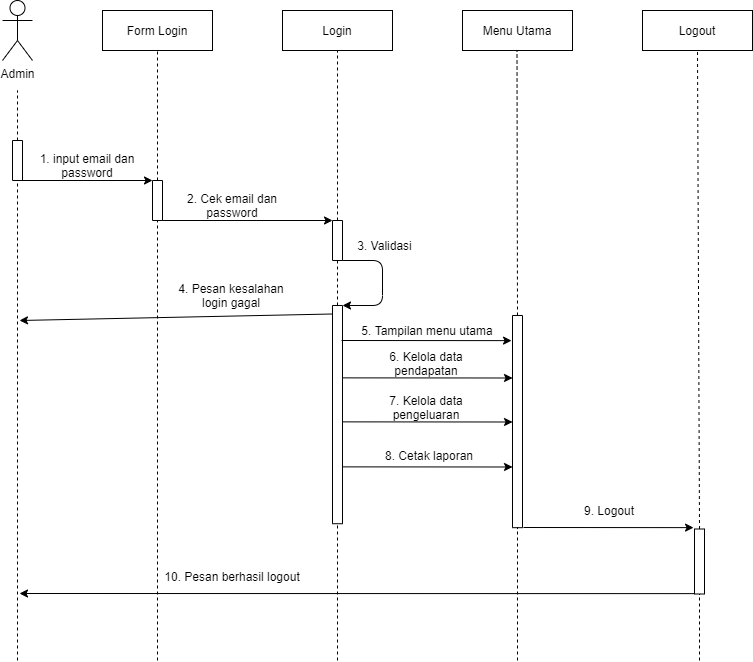

The diagram above was exported from draw.io. Its source (the exported page's mxGraphModel, read from the mxfile embedded in the PNG):
<mxGraphModel dx="768" dy="482" grid="1" gridSize="10" guides="1" tooltips="1" connect="1" arrows="1" fold="1" page="1" pageScale="1" pageWidth="827" pageHeight="1169" math="0" shadow="0">
  <root>
    <mxCell id="RL52q2rN0Sd8Js9SmOrc-0" />
    <mxCell id="RL52q2rN0Sd8Js9SmOrc-1" parent="RL52q2rN0Sd8Js9SmOrc-0" />
    <mxCell id="RL52q2rN0Sd8Js9SmOrc-2" value="Admin" style="shape=umlActor;verticalLabelPosition=bottom;verticalAlign=top;html=1;outlineConnect=0;" parent="RL52q2rN0Sd8Js9SmOrc-1" vertex="1">
      <mxGeometry x="290" y="140" width="30" height="60" as="geometry" />
    </mxCell>
    <mxCell id="RL52q2rN0Sd8Js9SmOrc-3" value="" style="rounded=0;whiteSpace=wrap;html=1;strokeWidth=1;fillColor=#FFFFFF;rotation=-90;" parent="RL52q2rN0Sd8Js9SmOrc-1" vertex="1">
      <mxGeometry x="285" y="295" width="40" height="10" as="geometry" />
    </mxCell>
    <mxCell id="RL52q2rN0Sd8Js9SmOrc-4" value="" style="endArrow=none;html=1;exitX=1;exitY=0.5;exitDx=0;exitDy=0;dashed=1;" parent="RL52q2rN0Sd8Js9SmOrc-1" source="RL52q2rN0Sd8Js9SmOrc-3" edge="1">
      <mxGeometry width="50" height="50" relative="1" as="geometry">
        <mxPoint x="435" y="380" as="sourcePoint" />
        <mxPoint x="305" y="230" as="targetPoint" />
      </mxGeometry>
    </mxCell>
    <mxCell id="RL52q2rN0Sd8Js9SmOrc-5" value="" style="endArrow=none;html=1;dashed=1;entryX=0;entryY=0.5;entryDx=0;entryDy=0;" parent="RL52q2rN0Sd8Js9SmOrc-1" target="RL52q2rN0Sd8Js9SmOrc-3" edge="1">
      <mxGeometry width="50" height="50" relative="1" as="geometry">
        <mxPoint x="305" y="800" as="sourcePoint" />
        <mxPoint x="305" y="330" as="targetPoint" />
      </mxGeometry>
    </mxCell>
    <mxCell id="RL52q2rN0Sd8Js9SmOrc-6" value="Form Login" style="rounded=0;whiteSpace=wrap;html=1;" parent="RL52q2rN0Sd8Js9SmOrc-1" vertex="1">
      <mxGeometry x="390" y="150" width="110" height="40" as="geometry" />
    </mxCell>
    <mxCell id="RL52q2rN0Sd8Js9SmOrc-7" value="" style="rounded=0;whiteSpace=wrap;html=1;strokeWidth=1;fillColor=#FFFFFF;rotation=-90;" parent="RL52q2rN0Sd8Js9SmOrc-1" vertex="1">
      <mxGeometry x="425" y="335" width="40" height="10" as="geometry" />
    </mxCell>
    <mxCell id="RL52q2rN0Sd8Js9SmOrc-8" value="" style="endArrow=none;html=1;exitX=1;exitY=0.5;exitDx=0;exitDy=0;dashed=1;entryX=0.5;entryY=1;entryDx=0;entryDy=0;" parent="RL52q2rN0Sd8Js9SmOrc-1" source="RL52q2rN0Sd8Js9SmOrc-7" target="RL52q2rN0Sd8Js9SmOrc-6" edge="1">
      <mxGeometry width="50" height="50" relative="1" as="geometry">
        <mxPoint x="575" y="425" as="sourcePoint" />
        <mxPoint x="445" y="245" as="targetPoint" />
      </mxGeometry>
    </mxCell>
    <mxCell id="RL52q2rN0Sd8Js9SmOrc-9" value="" style="endArrow=classic;html=1;exitX=0;exitY=0.75;exitDx=0;exitDy=0;entryX=1;entryY=0;entryDx=0;entryDy=0;" parent="RL52q2rN0Sd8Js9SmOrc-1" source="RL52q2rN0Sd8Js9SmOrc-3" target="RL52q2rN0Sd8Js9SmOrc-7" edge="1">
      <mxGeometry width="50" height="50" relative="1" as="geometry">
        <mxPoint x="410" y="350" as="sourcePoint" />
        <mxPoint x="460" y="300" as="targetPoint" />
      </mxGeometry>
    </mxCell>
    <mxCell id="RL52q2rN0Sd8Js9SmOrc-10" value="1. input email dan password" style="text;html=1;strokeColor=none;fillColor=none;align=center;verticalAlign=middle;whiteSpace=wrap;rounded=0;" parent="RL52q2rN0Sd8Js9SmOrc-1" vertex="1">
      <mxGeometry x="325" y="295" width="100" height="20" as="geometry" />
    </mxCell>
    <mxCell id="RL52q2rN0Sd8Js9SmOrc-11" value="" style="endArrow=none;html=1;dashed=1;entryX=0;entryY=0.5;entryDx=0;entryDy=0;" parent="RL52q2rN0Sd8Js9SmOrc-1" target="RL52q2rN0Sd8Js9SmOrc-7" edge="1">
      <mxGeometry width="50" height="50" relative="1" as="geometry">
        <mxPoint x="445" y="800" as="sourcePoint" />
        <mxPoint x="445" y="370" as="targetPoint" />
        <Array as="points">
          <mxPoint x="445" y="800" />
        </Array>
      </mxGeometry>
    </mxCell>
    <mxCell id="RL52q2rN0Sd8Js9SmOrc-12" value="Login" style="rounded=0;whiteSpace=wrap;html=1;" parent="RL52q2rN0Sd8Js9SmOrc-1" vertex="1">
      <mxGeometry x="570" y="150" width="110" height="40" as="geometry" />
    </mxCell>
    <mxCell id="RL52q2rN0Sd8Js9SmOrc-13" value="" style="rounded=0;whiteSpace=wrap;html=1;strokeWidth=1;fillColor=#FFFFFF;rotation=-90;" parent="RL52q2rN0Sd8Js9SmOrc-1" vertex="1">
      <mxGeometry x="605" y="375" width="40" height="10" as="geometry" />
    </mxCell>
    <mxCell id="RL52q2rN0Sd8Js9SmOrc-14" value="" style="endArrow=none;html=1;exitX=1;exitY=0.5;exitDx=0;exitDy=0;dashed=1;entryX=0.5;entryY=1;entryDx=0;entryDy=0;" parent="RL52q2rN0Sd8Js9SmOrc-1" source="RL52q2rN0Sd8Js9SmOrc-13" edge="1">
      <mxGeometry width="50" height="50" relative="1" as="geometry">
        <mxPoint x="755" y="425" as="sourcePoint" />
        <mxPoint x="625" y="190" as="targetPoint" />
      </mxGeometry>
    </mxCell>
    <mxCell id="RL52q2rN0Sd8Js9SmOrc-15" value="" style="endArrow=classic;html=1;exitX=0;exitY=0.75;exitDx=0;exitDy=0;entryX=1;entryY=0;entryDx=0;entryDy=0;" parent="RL52q2rN0Sd8Js9SmOrc-1" target="RL52q2rN0Sd8Js9SmOrc-13" edge="1">
      <mxGeometry width="50" height="50" relative="1" as="geometry">
        <mxPoint x="450" y="360" as="sourcePoint" />
        <mxPoint x="582.5" y="360" as="targetPoint" />
      </mxGeometry>
    </mxCell>
    <mxCell id="RL52q2rN0Sd8Js9SmOrc-16" value="2. Cek email dan password" style="text;html=1;strokeColor=none;fillColor=none;align=center;verticalAlign=middle;whiteSpace=wrap;rounded=0;" parent="RL52q2rN0Sd8Js9SmOrc-1" vertex="1">
      <mxGeometry x="450" y="335" width="140" height="20" as="geometry" />
    </mxCell>
    <mxCell id="RL52q2rN0Sd8Js9SmOrc-17" value="" style="endArrow=none;html=1;dashed=1;entryX=0;entryY=0.5;entryDx=0;entryDy=0;" parent="RL52q2rN0Sd8Js9SmOrc-1" source="RL52q2rN0Sd8Js9SmOrc-18" target="RL52q2rN0Sd8Js9SmOrc-13" edge="1">
      <mxGeometry width="50" height="50" relative="1" as="geometry">
        <mxPoint x="625" y="440" as="sourcePoint" />
        <mxPoint x="624.66" y="410" as="targetPoint" />
      </mxGeometry>
    </mxCell>
    <mxCell id="RL52q2rN0Sd8Js9SmOrc-18" value="" style="rounded=0;whiteSpace=wrap;html=1;strokeWidth=1;fillColor=#FFFFFF;rotation=-90;" parent="RL52q2rN0Sd8Js9SmOrc-1" vertex="1">
      <mxGeometry x="515.88" y="549.11" width="218.24" height="10" as="geometry" />
    </mxCell>
    <mxCell id="RL52q2rN0Sd8Js9SmOrc-19" value="" style="endArrow=classic;html=1;exitX=0;exitY=1;exitDx=0;exitDy=0;entryX=1;entryY=1;entryDx=0;entryDy=0;" parent="RL52q2rN0Sd8Js9SmOrc-1" source="RL52q2rN0Sd8Js9SmOrc-13" target="RL52q2rN0Sd8Js9SmOrc-18" edge="1">
      <mxGeometry width="50" height="50" relative="1" as="geometry">
        <mxPoint x="660" y="480" as="sourcePoint" />
        <mxPoint x="710" y="430" as="targetPoint" />
        <Array as="points">
          <mxPoint x="670" y="400" />
          <mxPoint x="670" y="445" />
        </Array>
      </mxGeometry>
    </mxCell>
    <mxCell id="RL52q2rN0Sd8Js9SmOrc-20" value="3. Validasi" style="text;html=1;strokeColor=none;fillColor=none;align=center;verticalAlign=middle;whiteSpace=wrap;rounded=0;" parent="RL52q2rN0Sd8Js9SmOrc-1" vertex="1">
      <mxGeometry x="640" y="375" width="65" height="20" as="geometry" />
    </mxCell>
    <mxCell id="RL52q2rN0Sd8Js9SmOrc-21" value="" style="endArrow=classic;html=1;exitX=0.961;exitY=-0.018;exitDx=0;exitDy=0;exitPerimeter=0;" parent="RL52q2rN0Sd8Js9SmOrc-1" source="RL52q2rN0Sd8Js9SmOrc-18" edge="1">
      <mxGeometry width="50" height="50" relative="1" as="geometry">
        <mxPoint x="619" y="450" as="sourcePoint" />
        <mxPoint x="307" y="460" as="targetPoint" />
      </mxGeometry>
    </mxCell>
    <mxCell id="RL52q2rN0Sd8Js9SmOrc-22" value="4. Pesan kesalahan login gagal" style="text;html=1;strokeColor=none;fillColor=none;align=center;verticalAlign=middle;whiteSpace=wrap;rounded=0;" parent="RL52q2rN0Sd8Js9SmOrc-1" vertex="1">
      <mxGeometry x="459" y="425" width="120" height="20" as="geometry" />
    </mxCell>
    <mxCell id="RL52q2rN0Sd8Js9SmOrc-23" value="Menu Utama" style="rounded=0;whiteSpace=wrap;html=1;" parent="RL52q2rN0Sd8Js9SmOrc-1" vertex="1">
      <mxGeometry x="750" y="150" width="110" height="40" as="geometry" />
    </mxCell>
    <mxCell id="RL52q2rN0Sd8Js9SmOrc-24" value="" style="rounded=0;whiteSpace=wrap;html=1;strokeWidth=1;fillColor=#FFFFFF;rotation=-90;" parent="RL52q2rN0Sd8Js9SmOrc-1" vertex="1">
      <mxGeometry x="698.91" y="556.09" width="212.19" height="10" as="geometry" />
    </mxCell>
    <mxCell id="RL52q2rN0Sd8Js9SmOrc-25" value="" style="endArrow=none;html=1;exitX=1;exitY=0.5;exitDx=0;exitDy=0;dashed=1;entryX=0.5;entryY=1;entryDx=0;entryDy=0;" parent="RL52q2rN0Sd8Js9SmOrc-1" source="RL52q2rN0Sd8Js9SmOrc-24" edge="1">
      <mxGeometry width="50" height="50" relative="1" as="geometry">
        <mxPoint x="804.5" y="360" as="sourcePoint" />
        <mxPoint x="804.4999999999991" y="190" as="targetPoint" />
      </mxGeometry>
    </mxCell>
    <mxCell id="RL52q2rN0Sd8Js9SmOrc-26" value="5. Tampilan menu utama" style="text;html=1;strokeColor=none;fillColor=none;align=center;verticalAlign=middle;whiteSpace=wrap;rounded=0;" parent="RL52q2rN0Sd8Js9SmOrc-1" vertex="1">
      <mxGeometry x="645" y="460" width="140" height="20" as="geometry" />
    </mxCell>
    <mxCell id="RL52q2rN0Sd8Js9SmOrc-27" value="" style="endArrow=classic;html=1;exitX=0.721;exitY=0.992;exitDx=0;exitDy=0;exitPerimeter=0;entryX=0.8;entryY=0;entryDx=0;entryDy=0;entryPerimeter=0;" parent="RL52q2rN0Sd8Js9SmOrc-1" edge="1">
      <mxGeometry width="50" height="50" relative="1" as="geometry">
        <mxPoint x="629.9599999999998" y="517.3650000000002" as="sourcePoint" />
        <mxPoint x="800.04" y="517.4900000000002" as="targetPoint" />
      </mxGeometry>
    </mxCell>
    <mxCell id="RL52q2rN0Sd8Js9SmOrc-28" value="6. Kelola data pendapatan" style="text;html=1;strokeColor=none;fillColor=none;align=center;verticalAlign=middle;whiteSpace=wrap;rounded=0;" parent="RL52q2rN0Sd8Js9SmOrc-1" vertex="1">
      <mxGeometry x="644" y="493" width="140" height="20" as="geometry" />
    </mxCell>
    <mxCell id="RL52q2rN0Sd8Js9SmOrc-29" value="" style="endArrow=classic;html=1;exitX=0.721;exitY=0.992;exitDx=0;exitDy=0;exitPerimeter=0;entryX=0.8;entryY=0;entryDx=0;entryDy=0;entryPerimeter=0;" parent="RL52q2rN0Sd8Js9SmOrc-1" edge="1">
      <mxGeometry width="50" height="50" relative="1" as="geometry">
        <mxPoint x="629.9599999999998" y="561.3650000000002" as="sourcePoint" />
        <mxPoint x="800.04" y="561.49" as="targetPoint" />
      </mxGeometry>
    </mxCell>
    <mxCell id="RL52q2rN0Sd8Js9SmOrc-30" value="7. Kelola data pengeluaran" style="text;html=1;strokeColor=none;fillColor=none;align=center;verticalAlign=middle;whiteSpace=wrap;rounded=0;" parent="RL52q2rN0Sd8Js9SmOrc-1" vertex="1">
      <mxGeometry x="644" y="537" width="140" height="20" as="geometry" />
    </mxCell>
    <mxCell id="RL52q2rN0Sd8Js9SmOrc-31" value="" style="endArrow=classic;html=1;exitX=0.721;exitY=0.992;exitDx=0;exitDy=0;exitPerimeter=0;entryX=0.8;entryY=0;entryDx=0;entryDy=0;entryPerimeter=0;" parent="RL52q2rN0Sd8Js9SmOrc-1" edge="1">
      <mxGeometry width="50" height="50" relative="1" as="geometry">
        <mxPoint x="629.9599999999998" y="606.3650000000002" as="sourcePoint" />
        <mxPoint x="800.04" y="606.49" as="targetPoint" />
      </mxGeometry>
    </mxCell>
    <mxCell id="RL52q2rN0Sd8Js9SmOrc-32" value="8. Cetak laporan" style="text;html=1;strokeColor=none;fillColor=none;align=center;verticalAlign=middle;whiteSpace=wrap;rounded=0;" parent="RL52q2rN0Sd8Js9SmOrc-1" vertex="1">
      <mxGeometry x="644" y="585" width="146" height="20" as="geometry" />
    </mxCell>
    <mxCell id="RL52q2rN0Sd8Js9SmOrc-35" value="" style="endArrow=classic;html=1;exitX=0.721;exitY=0.992;exitDx=0;exitDy=0;exitPerimeter=0;entryX=0.8;entryY=0;entryDx=0;entryDy=0;entryPerimeter=0;" parent="RL52q2rN0Sd8Js9SmOrc-1" edge="1">
      <mxGeometry width="50" height="50" relative="1" as="geometry">
        <mxPoint x="628.96" y="479.9950000000001" as="sourcePoint" />
        <mxPoint x="799.04" y="480.1199999999999" as="targetPoint" />
      </mxGeometry>
    </mxCell>
    <mxCell id="RL52q2rN0Sd8Js9SmOrc-36" value="Logout" style="rounded=0;whiteSpace=wrap;html=1;" parent="RL52q2rN0Sd8Js9SmOrc-1" vertex="1">
      <mxGeometry x="930" y="150" width="110" height="40" as="geometry" />
    </mxCell>
    <mxCell id="RL52q2rN0Sd8Js9SmOrc-37" value="" style="rounded=0;whiteSpace=wrap;html=1;strokeWidth=1;fillColor=#FFFFFF;rotation=-90;" parent="RL52q2rN0Sd8Js9SmOrc-1" vertex="1">
      <mxGeometry x="954.5" y="696" width="65" height="10" as="geometry" />
    </mxCell>
    <mxCell id="RL52q2rN0Sd8Js9SmOrc-38" value="" style="endArrow=none;html=1;exitX=1;exitY=0.5;exitDx=0;exitDy=0;dashed=1;entryX=0.5;entryY=1;entryDx=0;entryDy=0;" parent="RL52q2rN0Sd8Js9SmOrc-1" source="RL52q2rN0Sd8Js9SmOrc-37" edge="1">
      <mxGeometry width="50" height="50" relative="1" as="geometry">
        <mxPoint x="1115" y="425" as="sourcePoint" />
        <mxPoint x="985" y="190" as="targetPoint" />
      </mxGeometry>
    </mxCell>
    <mxCell id="RL52q2rN0Sd8Js9SmOrc-39" value="" style="endArrow=classic;html=1;exitX=0.721;exitY=0.992;exitDx=0;exitDy=0;exitPerimeter=0;entryX=0.8;entryY=0;entryDx=0;entryDy=0;entryPerimeter=0;" parent="RL52q2rN0Sd8Js9SmOrc-1" edge="1">
      <mxGeometry width="50" height="50" relative="1" as="geometry">
        <mxPoint x="810.96" y="666.9950000000001" as="sourcePoint" />
        <mxPoint x="981.0399999999995" y="667.1199999999999" as="targetPoint" />
      </mxGeometry>
    </mxCell>
    <mxCell id="RL52q2rN0Sd8Js9SmOrc-40" value="9. Logout" style="text;html=1;strokeColor=none;fillColor=none;align=center;verticalAlign=middle;whiteSpace=wrap;rounded=0;" parent="RL52q2rN0Sd8Js9SmOrc-1" vertex="1">
      <mxGeometry x="827" y="640" width="140" height="20" as="geometry" />
    </mxCell>
    <mxCell id="RL52q2rN0Sd8Js9SmOrc-41" value="" style="endArrow=classic;html=1;exitX=0.721;exitY=0.992;exitDx=0;exitDy=0;exitPerimeter=0;" parent="RL52q2rN0Sd8Js9SmOrc-1" edge="1">
      <mxGeometry width="50" height="50" relative="1" as="geometry">
        <mxPoint x="982.04" y="733.1199999999999" as="sourcePoint" />
        <mxPoint x="307" y="733" as="targetPoint" />
      </mxGeometry>
    </mxCell>
    <mxCell id="RL52q2rN0Sd8Js9SmOrc-42" value="10. Pesan berhasil logout" style="text;html=1;strokeColor=none;fillColor=none;align=center;verticalAlign=middle;whiteSpace=wrap;rounded=0;" parent="RL52q2rN0Sd8Js9SmOrc-1" vertex="1">
      <mxGeometry x="430" y="706" width="180" height="20" as="geometry" />
    </mxCell>
    <mxCell id="RL52q2rN0Sd8Js9SmOrc-43" value="" style="endArrow=none;dashed=1;html=1;entryX=0;entryY=0.5;entryDx=0;entryDy=0;" parent="RL52q2rN0Sd8Js9SmOrc-1" target="RL52q2rN0Sd8Js9SmOrc-18" edge="1">
      <mxGeometry width="50" height="50" relative="1" as="geometry">
        <mxPoint x="625" y="800" as="sourcePoint" />
        <mxPoint x="624.6599999999999" y="820" as="targetPoint" />
      </mxGeometry>
    </mxCell>
    <mxCell id="RL52q2rN0Sd8Js9SmOrc-44" value="" style="endArrow=none;dashed=1;html=1;entryX=0;entryY=0.5;entryDx=0;entryDy=0;" parent="RL52q2rN0Sd8Js9SmOrc-1" target="RL52q2rN0Sd8Js9SmOrc-24" edge="1">
      <mxGeometry width="50" height="50" relative="1" as="geometry">
        <mxPoint x="805" y="800" as="sourcePoint" />
        <mxPoint x="805" y="840" as="targetPoint" />
      </mxGeometry>
    </mxCell>
    <mxCell id="RL52q2rN0Sd8Js9SmOrc-45" value="" style="endArrow=none;dashed=1;html=1;entryX=0;entryY=0.5;entryDx=0;entryDy=0;" parent="RL52q2rN0Sd8Js9SmOrc-1" target="RL52q2rN0Sd8Js9SmOrc-37" edge="1">
      <mxGeometry width="50" height="50" relative="1" as="geometry">
        <mxPoint x="987" y="800" as="sourcePoint" />
        <mxPoint x="984.5" y="900" as="targetPoint" />
      </mxGeometry>
    </mxCell>
  </root>
</mxGraphModel>